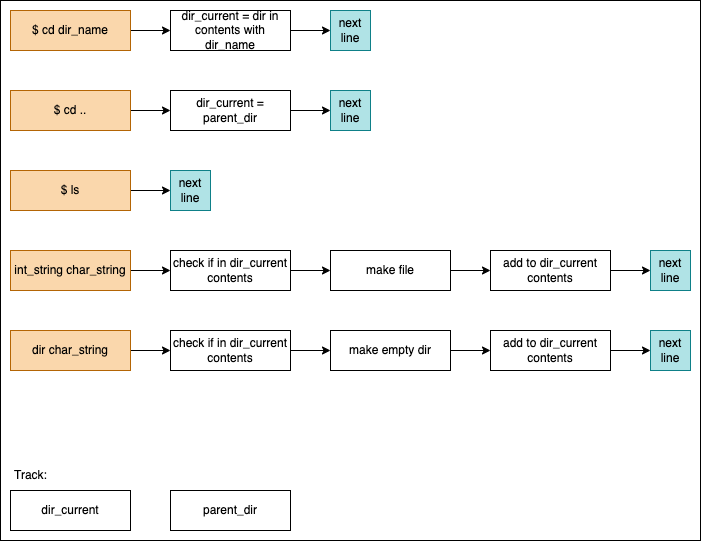

The diagram above was exported from draw.io. Its source (the exported page's mxGraphModel, read from the mxfile embedded in the PNG):
<mxGraphModel dx="946" dy="725" grid="1" gridSize="10" guides="1" tooltips="1" connect="1" arrows="1" fold="1" page="1" pageScale="1" pageWidth="850" pageHeight="1100" math="0" shadow="0">
  <root>
    <mxCell id="0" />
    <mxCell id="1" parent="0" />
    <mxCell id="-P1c2IWn0uEN95I_tQZv-39" value="" style="rounded=0;whiteSpace=wrap;html=1;" vertex="1" parent="1">
      <mxGeometry x="70" y="70" width="700" height="540" as="geometry" />
    </mxCell>
    <mxCell id="-P1c2IWn0uEN95I_tQZv-23" style="edgeStyle=orthogonalEdgeStyle;rounded=0;orthogonalLoop=1;jettySize=auto;html=1;exitX=1;exitY=0.5;exitDx=0;exitDy=0;entryX=0;entryY=0.5;entryDx=0;entryDy=0;" edge="1" parent="1" source="-P1c2IWn0uEN95I_tQZv-1" target="-P1c2IWn0uEN95I_tQZv-11">
      <mxGeometry relative="1" as="geometry" />
    </mxCell>
    <mxCell id="-P1c2IWn0uEN95I_tQZv-1" value="$ cd dir_name" style="rounded=0;whiteSpace=wrap;html=1;fillColor=#fad7ac;strokeColor=#b46504;" vertex="1" parent="1">
      <mxGeometry x="80" y="80" width="120" height="40" as="geometry" />
    </mxCell>
    <mxCell id="-P1c2IWn0uEN95I_tQZv-25" style="edgeStyle=orthogonalEdgeStyle;rounded=0;orthogonalLoop=1;jettySize=auto;html=1;exitX=1;exitY=0.5;exitDx=0;exitDy=0;entryX=0;entryY=0.5;entryDx=0;entryDy=0;" edge="1" parent="1" source="-P1c2IWn0uEN95I_tQZv-2" target="-P1c2IWn0uEN95I_tQZv-17">
      <mxGeometry relative="1" as="geometry" />
    </mxCell>
    <mxCell id="-P1c2IWn0uEN95I_tQZv-2" value="$ cd .." style="rounded=0;whiteSpace=wrap;html=1;fillColor=#fad7ac;strokeColor=#b46504;" vertex="1" parent="1">
      <mxGeometry x="80" y="160" width="120" height="40" as="geometry" />
    </mxCell>
    <mxCell id="-P1c2IWn0uEN95I_tQZv-4" value="dir_current" style="rounded=0;whiteSpace=wrap;html=1;" vertex="1" parent="1">
      <mxGeometry x="80" y="560" width="120" height="40" as="geometry" />
    </mxCell>
    <mxCell id="-P1c2IWn0uEN95I_tQZv-27" style="edgeStyle=orthogonalEdgeStyle;rounded=0;orthogonalLoop=1;jettySize=auto;html=1;exitX=1;exitY=0.5;exitDx=0;exitDy=0;entryX=0;entryY=0.5;entryDx=0;entryDy=0;" edge="1" parent="1" source="-P1c2IWn0uEN95I_tQZv-5" target="-P1c2IWn0uEN95I_tQZv-13">
      <mxGeometry relative="1" as="geometry" />
    </mxCell>
    <mxCell id="-P1c2IWn0uEN95I_tQZv-5" value="$ ls" style="rounded=0;whiteSpace=wrap;html=1;fillColor=#fad7ac;strokeColor=#b46504;" vertex="1" parent="1">
      <mxGeometry x="80" y="240" width="120" height="40" as="geometry" />
    </mxCell>
    <mxCell id="-P1c2IWn0uEN95I_tQZv-28" style="edgeStyle=orthogonalEdgeStyle;rounded=0;orthogonalLoop=1;jettySize=auto;html=1;exitX=1;exitY=0.5;exitDx=0;exitDy=0;entryX=0;entryY=0.5;entryDx=0;entryDy=0;" edge="1" parent="1" source="-P1c2IWn0uEN95I_tQZv-6" target="-P1c2IWn0uEN95I_tQZv-20">
      <mxGeometry relative="1" as="geometry" />
    </mxCell>
    <mxCell id="-P1c2IWn0uEN95I_tQZv-6" value="int_string char_string" style="rounded=0;whiteSpace=wrap;html=1;fillColor=#fad7ac;strokeColor=#b46504;" vertex="1" parent="1">
      <mxGeometry x="80" y="320" width="120" height="40" as="geometry" />
    </mxCell>
    <mxCell id="-P1c2IWn0uEN95I_tQZv-32" style="edgeStyle=orthogonalEdgeStyle;rounded=0;orthogonalLoop=1;jettySize=auto;html=1;exitX=1;exitY=0.5;exitDx=0;exitDy=0;entryX=0;entryY=0.5;entryDx=0;entryDy=0;" edge="1" parent="1" source="-P1c2IWn0uEN95I_tQZv-7" target="-P1c2IWn0uEN95I_tQZv-21">
      <mxGeometry relative="1" as="geometry" />
    </mxCell>
    <mxCell id="-P1c2IWn0uEN95I_tQZv-7" value="dir char_string" style="rounded=0;whiteSpace=wrap;html=1;fillColor=#fad7ac;strokeColor=#b46504;" vertex="1" parent="1">
      <mxGeometry x="80" y="400" width="120" height="40" as="geometry" />
    </mxCell>
    <mxCell id="-P1c2IWn0uEN95I_tQZv-31" style="edgeStyle=orthogonalEdgeStyle;rounded=0;orthogonalLoop=1;jettySize=auto;html=1;exitX=1;exitY=0.5;exitDx=0;exitDy=0;entryX=0;entryY=0.5;entryDx=0;entryDy=0;" edge="1" parent="1" source="-P1c2IWn0uEN95I_tQZv-8" target="-P1c2IWn0uEN95I_tQZv-14">
      <mxGeometry relative="1" as="geometry" />
    </mxCell>
    <mxCell id="-P1c2IWn0uEN95I_tQZv-8" value="add to dir_current contents" style="rounded=0;whiteSpace=wrap;html=1;" vertex="1" parent="1">
      <mxGeometry x="560" y="320" width="120" height="40" as="geometry" />
    </mxCell>
    <mxCell id="-P1c2IWn0uEN95I_tQZv-34" style="edgeStyle=orthogonalEdgeStyle;rounded=0;orthogonalLoop=1;jettySize=auto;html=1;exitX=1;exitY=0.5;exitDx=0;exitDy=0;entryX=0;entryY=0.5;entryDx=0;entryDy=0;" edge="1" parent="1" source="-P1c2IWn0uEN95I_tQZv-9" target="-P1c2IWn0uEN95I_tQZv-10">
      <mxGeometry relative="1" as="geometry" />
    </mxCell>
    <mxCell id="-P1c2IWn0uEN95I_tQZv-9" value="make empty dir" style="rounded=0;whiteSpace=wrap;html=1;" vertex="1" parent="1">
      <mxGeometry x="400" y="400" width="120" height="40" as="geometry" />
    </mxCell>
    <mxCell id="-P1c2IWn0uEN95I_tQZv-35" style="edgeStyle=orthogonalEdgeStyle;rounded=0;orthogonalLoop=1;jettySize=auto;html=1;exitX=1;exitY=0.5;exitDx=0;exitDy=0;entryX=0;entryY=0.5;entryDx=0;entryDy=0;" edge="1" parent="1" source="-P1c2IWn0uEN95I_tQZv-10" target="-P1c2IWn0uEN95I_tQZv-15">
      <mxGeometry relative="1" as="geometry" />
    </mxCell>
    <mxCell id="-P1c2IWn0uEN95I_tQZv-10" value="add to dir_current contents" style="rounded=0;whiteSpace=wrap;html=1;" vertex="1" parent="1">
      <mxGeometry x="560" y="400" width="120" height="40" as="geometry" />
    </mxCell>
    <mxCell id="-P1c2IWn0uEN95I_tQZv-24" style="edgeStyle=orthogonalEdgeStyle;rounded=0;orthogonalLoop=1;jettySize=auto;html=1;exitX=1;exitY=0.5;exitDx=0;exitDy=0;entryX=0;entryY=0.5;entryDx=0;entryDy=0;" edge="1" parent="1" source="-P1c2IWn0uEN95I_tQZv-11" target="-P1c2IWn0uEN95I_tQZv-22">
      <mxGeometry relative="1" as="geometry" />
    </mxCell>
    <mxCell id="-P1c2IWn0uEN95I_tQZv-11" value="dir_current = dir in contents with dir_name" style="rounded=0;whiteSpace=wrap;html=1;" vertex="1" parent="1">
      <mxGeometry x="240" y="80" width="120" height="40" as="geometry" />
    </mxCell>
    <mxCell id="-P1c2IWn0uEN95I_tQZv-30" style="edgeStyle=orthogonalEdgeStyle;rounded=0;orthogonalLoop=1;jettySize=auto;html=1;exitX=1;exitY=0.5;exitDx=0;exitDy=0;entryX=0;entryY=0.5;entryDx=0;entryDy=0;" edge="1" parent="1" source="-P1c2IWn0uEN95I_tQZv-12" target="-P1c2IWn0uEN95I_tQZv-8">
      <mxGeometry relative="1" as="geometry" />
    </mxCell>
    <mxCell id="-P1c2IWn0uEN95I_tQZv-12" value="make file" style="rounded=0;whiteSpace=wrap;html=1;" vertex="1" parent="1">
      <mxGeometry x="400" y="320" width="120" height="40" as="geometry" />
    </mxCell>
    <mxCell id="-P1c2IWn0uEN95I_tQZv-13" value="next line" style="rounded=0;whiteSpace=wrap;html=1;fillColor=#b0e3e6;strokeColor=#0e8088;" vertex="1" parent="1">
      <mxGeometry x="240" y="240" width="40" height="40" as="geometry" />
    </mxCell>
    <mxCell id="-P1c2IWn0uEN95I_tQZv-14" value="next line" style="rounded=0;whiteSpace=wrap;html=1;fillColor=#b0e3e6;strokeColor=#0e8088;" vertex="1" parent="1">
      <mxGeometry x="720" y="320" width="40" height="40" as="geometry" />
    </mxCell>
    <mxCell id="-P1c2IWn0uEN95I_tQZv-15" value="next line" style="rounded=0;whiteSpace=wrap;html=1;fillColor=#b0e3e6;strokeColor=#0e8088;" vertex="1" parent="1">
      <mxGeometry x="720" y="400" width="40" height="40" as="geometry" />
    </mxCell>
    <mxCell id="-P1c2IWn0uEN95I_tQZv-16" value="parent_dir" style="rounded=0;whiteSpace=wrap;html=1;" vertex="1" parent="1">
      <mxGeometry x="240" y="560" width="120" height="40" as="geometry" />
    </mxCell>
    <mxCell id="-P1c2IWn0uEN95I_tQZv-26" style="edgeStyle=orthogonalEdgeStyle;rounded=0;orthogonalLoop=1;jettySize=auto;html=1;exitX=1;exitY=0.5;exitDx=0;exitDy=0;entryX=0;entryY=0.5;entryDx=0;entryDy=0;" edge="1" parent="1" source="-P1c2IWn0uEN95I_tQZv-17" target="-P1c2IWn0uEN95I_tQZv-19">
      <mxGeometry relative="1" as="geometry" />
    </mxCell>
    <mxCell id="-P1c2IWn0uEN95I_tQZv-17" value="dir_current = parent_dir" style="rounded=0;whiteSpace=wrap;html=1;" vertex="1" parent="1">
      <mxGeometry x="240" y="160" width="120" height="40" as="geometry" />
    </mxCell>
    <mxCell id="-P1c2IWn0uEN95I_tQZv-19" value="next line" style="rounded=0;whiteSpace=wrap;html=1;fillColor=#b0e3e6;strokeColor=#0e8088;" vertex="1" parent="1">
      <mxGeometry x="400" y="160" width="40" height="40" as="geometry" />
    </mxCell>
    <mxCell id="-P1c2IWn0uEN95I_tQZv-29" style="edgeStyle=orthogonalEdgeStyle;rounded=0;orthogonalLoop=1;jettySize=auto;html=1;exitX=1;exitY=0.5;exitDx=0;exitDy=0;entryX=0;entryY=0.5;entryDx=0;entryDy=0;" edge="1" parent="1" source="-P1c2IWn0uEN95I_tQZv-20" target="-P1c2IWn0uEN95I_tQZv-12">
      <mxGeometry relative="1" as="geometry" />
    </mxCell>
    <mxCell id="-P1c2IWn0uEN95I_tQZv-20" value="check if in dir_current contents" style="rounded=0;whiteSpace=wrap;html=1;" vertex="1" parent="1">
      <mxGeometry x="240" y="320" width="120" height="40" as="geometry" />
    </mxCell>
    <mxCell id="-P1c2IWn0uEN95I_tQZv-33" style="edgeStyle=orthogonalEdgeStyle;rounded=0;orthogonalLoop=1;jettySize=auto;html=1;exitX=1;exitY=0.5;exitDx=0;exitDy=0;entryX=0;entryY=0.5;entryDx=0;entryDy=0;" edge="1" parent="1" source="-P1c2IWn0uEN95I_tQZv-21" target="-P1c2IWn0uEN95I_tQZv-9">
      <mxGeometry relative="1" as="geometry" />
    </mxCell>
    <mxCell id="-P1c2IWn0uEN95I_tQZv-21" value="check if in dir_current contents" style="rounded=0;whiteSpace=wrap;html=1;" vertex="1" parent="1">
      <mxGeometry x="240" y="400" width="120" height="40" as="geometry" />
    </mxCell>
    <mxCell id="-P1c2IWn0uEN95I_tQZv-22" value="next line" style="rounded=0;whiteSpace=wrap;html=1;fillColor=#b0e3e6;strokeColor=#0e8088;" vertex="1" parent="1">
      <mxGeometry x="400" y="80" width="40" height="40" as="geometry" />
    </mxCell>
    <mxCell id="-P1c2IWn0uEN95I_tQZv-36" value="Track:" style="text;html=1;align=center;verticalAlign=middle;resizable=0;points=[];autosize=1;strokeColor=none;fillColor=none;" vertex="1" parent="1">
      <mxGeometry x="70" y="530" width="60" height="30" as="geometry" />
    </mxCell>
  </root>
</mxGraphModel>